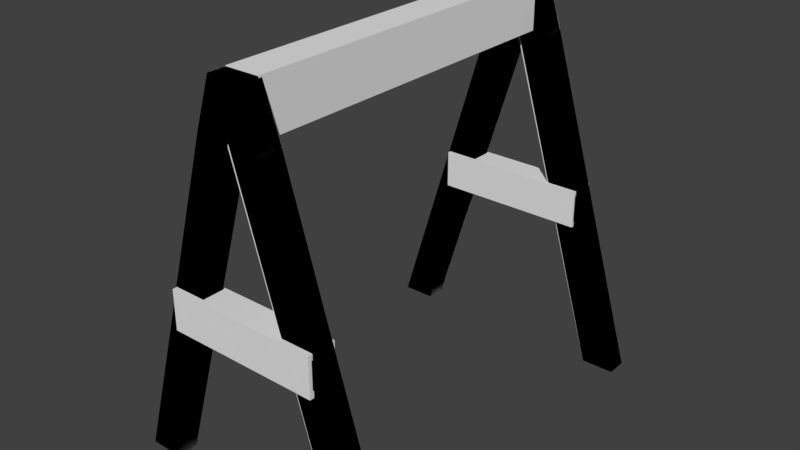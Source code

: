 # Source: garage_stand.blend  (saved by Blender 2.79.0; exported with 4.5.12 LTS)
import bpy
from mathutils import Matrix  # noqa: F401  (used for matrix-valued properties, if any)

bpy.ops.wm.read_factory_settings(use_empty=True)
scene = bpy.context.scene
scene.name = 'Scene'

# ---- collections
col_collection_1 = bpy.data.collections.new('Collection 1'); scene.collection.children.link(col_collection_1)

# ---- images (referenced by path relative to the original .blend; pixels are not part of the script)
import os
ASSET_DIR = os.environ.get("B2B_ASSET_DIR", "")  # directory of the original .blend (textures are referenced by path, not embedded)
HERE = os.path.dirname(os.path.abspath(__file__))  # packed textures are extracted next to this script under _unpacked/

def load_image(name, relpath, width, height, colorspace="sRGB"):
    """Load a texture the original file referenced (path relative to the .blend, or extracted next to this script)."""
    p = next((c for c in (os.path.join(HERE, relpath), os.path.join(ASSET_DIR, relpath)) if relpath and os.path.exists(c)), "")
    if p:
        img = bpy.data.images.load(p, check_existing=True)
        img.name = name
    else:  # same state as the original file: an image datablock whose file is absent (Cycles renders it pink)
        img = bpy.data.images.new(name, width, height)
        img.source = "FILE"
        img.filepath = "//" + (relpath or name)
    img.colorspace_settings.name = colorspace
    return img
img_garage_stand_png = load_image('garage_stand.png', 'garage_stand.png', 1024, 1024, 'sRGB')

# ---- materials (node trees are filled in below, after node groups)
mat_material_004 = bpy.data.materials.new('Material.004')
mat_material_004.alpha_threshold = 0.0
mat_material_004.roughness = 0.5

# ---- node groups
ng_gltf_metallic_roughness = bpy.data.node_groups.new('glTF Metallic Roughness', 'ShaderNodeTree')
_N = ng_gltf_metallic_roughness.nodes; _L = ng_gltf_metallic_roughness.links

# ---- material node trees
mat_material_004.use_nodes = True; mat_material_004.node_tree.nodes.clear()
_N = mat_material_004.node_tree.nodes; _L = mat_material_004.node_tree.links
n0 = _N.new('ShaderNodeOutputMaterial'); n0.name = 'Material Output'; n0.location = (460, 300)
n1 = _N.new('ShaderNodeGroup'); n1.name = 'Group'; n1.location = (240, 402)
n1.node_tree = ng_gltf_metallic_roughness
n1.inputs[1].default_value = (1.0, 1.0, 1.0, 1.0)
n1.inputs[2].default_value = (1.0, 1.0, 1.0, 1.0)
n1.inputs[3].default_value = 0.0
n1.inputs[4].default_value = 0.8
n1.inputs[5].default_value = (0.5, 0.5, 1.0, 1.0)
n1.inputs[6].default_value = 1.0
n1.inputs[7].default_value = (1.0, 1.0, 1.0, 1.0)
n1.inputs[8].default_value = 1.0
n1.inputs[9].default_value = (1.0, 1.0, 1.0, 1.0)
n1.inputs[10].default_value = (0.0, 0.0, 0.0, 1.0)
n1.inputs[11].default_value = 1.0
n1.inputs[12].default_value = 0.5
n1.inputs[13].default_value = 0.0
n1.inputs[14].default_value = 0.0
n1.inputs[15].default_value = 0.0
n1.inputs[16].default_value = (0.0, 0.0, 0.0, 1.0)
n2 = _N.new('ShaderNodeTexImage'); n2.name = 'Image Texture'; n2.location = (10, 300)
n2.width = 140
n2.image = img_garage_stand_png
_L.new(n1.outputs[0], n0.inputs[0])
_L.new(n2.outputs[0], n1.inputs[0])
n0.is_active_output = True

# ---- world
world_world = bpy.data.worlds.new('World'); scene.world = world_world
world_world.color = (0.05088, 0.05088, 0.05088)
world_world.use_sun_shadow = False
world_world.sun_shadow_jitter_overblur = 0.0
world_world.cycles.sampling_method = 'MANUAL'

# ---- meshes
me_mesh_box3 = bpy.data.meshes.new('mesh_box3')
me_mesh_box3.from_pydata([(0.5, 0.5, 0.5), (0.5, 0.5, -0.5), (0.5, -0.5, 0.5), (0.5, -0.5, -0.5), (-0.5, 0.5, 0.5), (-0.5, 0.5, -0.5), (-0.5, -0.5, 0.5), (-0.5, -0.5, -0.5)], [], [(5, 1, 3, 7), (4, 0, 1, 5), (6, 4, 5, 7), (2, 0, 4, 6), (3, 2, 6, 7), (2, 3, 1, 0)])
me_mesh_box3.use_remesh_preserve_volume = False
me_mesh_box3.use_remesh_preserve_attributes = False
me_mesh_box3.use_mirror_vertex_groups = False
me_mesh_box3.update()
me_mesh_box2 = bpy.data.meshes.new('mesh_box2')
me_mesh_box2.from_pydata([(0.5, 0.5, 0.5), (0.5, 0.5, -0.5), (0.5, -0.5, 0.5), (0.5, -0.5, -0.5), (-0.5, 0.5, 0.5), (-0.5, 0.5, -0.5), (-0.5, -0.5, 0.5), (-0.5, -0.5, -0.5)], [], [(1, 0, 2, 3), (5, 1, 3, 7), (4, 0, 1, 5), (6, 4, 5, 7), (2, 0, 4, 6), (6, 7, 3, 2)])
me_mesh_box2.use_remesh_preserve_volume = False
me_mesh_box2.use_remesh_preserve_attributes = False
me_mesh_box2.use_mirror_vertex_groups = False
me_mesh_box2.update()
me_mesh_hull__3 = bpy.data.meshes.new('mesh_hull__3')
me_mesh_hull__3.from_pydata([(-0.1851, -1.024, 0.3688), (-0.7406, -1.024, -1.483), (-0.7406, -0.9071, -1.483), (-0.1851, -0.9071, 0.3688), (0.0, -0.9071, 0.3688), (-0.09257, -0.9072, 0.6465), (-0.09257, -1.024, 0.6465), (0.0, -1.024, 0.3688), (-0.5554, -1.024, -1.483), (-0.5554, -0.9071, -1.483)], [], [(1, 8, 6), (6, 5, 3, 0), (7, 4, 5, 6), (3, 5, 4), (3, 4, 9, 2), (6, 8, 7), (0, 3, 2, 1), (9, 4, 7, 8), (0, 1, 6), (2, 9, 8, 1)])
me_mesh_hull__3.use_remesh_preserve_volume = False
me_mesh_hull__3.use_remesh_preserve_attributes = False
me_mesh_hull__3.use_mirror_vertex_groups = False
me_mesh_hull__3.update()
me_mesh_hull__1 = bpy.data.meshes.new('mesh_hull__1')
me_mesh_hull__1.from_pydata([(0.1851, -0.9072, 0.3688), (0.7404, -0.9071, -1.483), (0.5553, -0.9071, -1.483), (0.7404, -1.024, -1.483), (-0.09275, -1.024, 0.6465), (0.1851, -1.024, 0.3688), (0.09235, -1.024, 0.6465), (0.09235, -0.9072, 0.6465), (-0.09275, -0.9072, 0.6465), (0.5553, -1.024, -1.483)], [], [(8, 2, 9, 4), (5, 6, 3), (0, 7, 6, 5), (7, 1, 2, 8), (2, 1, 3, 9), (0, 5, 3, 1), (9, 3, 6, 4), (7, 0, 1), (6, 7, 8, 4)])
me_mesh_hull__1.use_remesh_preserve_volume = False
me_mesh_hull__1.use_remesh_preserve_attributes = False
me_mesh_hull__1.use_mirror_vertex_groups = False
me_mesh_hull__1.update()
me_mesh_box1_002 = bpy.data.meshes.new('mesh_box1.002')
me_mesh_box1_002.from_pydata([(0.5, 0.5, 0.5), (0.5, 0.5, -0.5), (0.5, -0.5, 0.5), (0.5, -0.5, -0.5), (-0.5, 0.5, 0.5), (-0.5, 0.5, -0.5), (-0.5, -0.5, 0.5), (-0.5, -0.5, -0.5)], [], [(4, 0, 1, 5), (6, 4, 5, 7), (2, 0, 4, 6), (3, 2, 6, 7), (1, 0, 2, 3), (5, 1, 3, 7)])
me_mesh_box1_002.use_remesh_preserve_volume = False
me_mesh_box1_002.use_remesh_preserve_attributes = False
me_mesh_box1_002.use_mirror_vertex_groups = False
me_mesh_box1_002.update()
me_mesh_hull__4 = bpy.data.meshes.new('mesh_hull__4')
me_mesh_hull__4.from_pydata([(0.0, 1.13, 0.3688), (-0.5554, 1.013, -1.483), (0.0, 1.013, 0.3688), (-0.7406, 1.013, -1.483), (-0.1851, 1.13, 0.3688), (-0.09257, 1.013, 0.6465), (-0.09257, 1.129, 0.6465), (-0.1851, 1.013, 0.3688), (-0.7406, 1.13, -1.483), (-0.5554, 1.13, -1.483)], [], [(5, 6, 4, 7), (6, 5, 2, 0), (4, 6, 0), (4, 0, 9, 8), (5, 1, 2), (7, 4, 8, 3), (9, 0, 2, 1), (7, 3, 5), (3, 1, 5), (8, 9, 1, 3)])
me_mesh_hull__4.use_remesh_preserve_volume = False
me_mesh_hull__4.use_remesh_preserve_attributes = False
me_mesh_hull__4.use_mirror_vertex_groups = False
me_mesh_hull__4.update()
me_mesh_hull__2 = bpy.data.meshes.new('mesh_hull__2')
me_mesh_hull__2.from_pydata([(-0.09275, 1.013, 0.6465), (0.5553, 1.13, -1.483), (0.09235, 1.129, 0.6465), (0.5553, 1.013, -1.483), (-0.09275, 1.129, 0.6465), (0.09235, 1.013, 0.6465), (0.7404, 1.013, -1.483), (0.7404, 1.13, -1.483), (0.1851, 1.013, 0.3688), (0.1851, 1.13, 0.3688)], [], [(6, 7, 9, 8), (1, 9, 7), (0, 5, 2, 4), (8, 5, 6), (4, 9, 1), (8, 9, 2, 5), (4, 2, 9), (3, 6, 5, 0), (4, 1, 3, 0), (6, 3, 1, 7)])
me_mesh_hull__2.use_remesh_preserve_volume = False
me_mesh_hull__2.use_remesh_preserve_attributes = False
me_mesh_hull__2.use_mirror_vertex_groups = False
me_mesh_hull__2.update()
me_mesh0_004 = bpy.data.meshes.new('mesh0.004')
me_mesh0_004.from_pydata([(0.09257, -1.024, 0.6465), (-0.09257, -1.024, 0.6465), (-0.1851, -1.024, 0.3688), (0.1851, -1.024, 0.3688), (0.09257, -0.9073, 0.6465), (0.09257, -1.024, 0.6465), (0.1851, -1.024, 0.3688), (0.1851, -0.9073, 0.3688), (-0.1851, -0.9073, 0.3688), (-0.1851, -1.024, 0.3688), (-0.09257, -1.024, 0.6465), (-0.09257, -0.9073, 0.6465), (0.09257, -1.024, 0.6465), (0.09257, -0.9073, 0.6465), (-0.09257, -0.9073, 0.6465), (-0.09257, -1.024, 0.6465), (0.09257, -0.9073, 0.6465), (0.1851, -0.9073, 0.3688), (-0.1851, -0.9073, 0.3688), (-0.09257, -0.9073, 0.6465), (0.1851, -1.024, 0.3688), (-0.1851, -1.024, 0.3688), (-0.1851, -0.9073, 0.3688), (0.1851, -0.9073, 0.3688), (-0.7406, -0.9071, -1.483), (-0.1851, -0.9071, 0.3688), (0.0, -0.9071, 0.3688), (-0.5554, -0.9071, -1.483), (1e-06, -1.024, 0.3688), (-0.1851, -1.024, 0.3688), (-0.7406, -1.024, -1.483), (-0.5554, -1.024, -1.483), (0.0, -0.9071, 0.3688), (1e-06, -1.024, 0.3688), (-0.5554, -1.024, -1.483), (-0.5554, -0.9071, -1.483), (-0.5554, -0.9071, -1.483), (-0.5554, -1.024, -1.483), (-0.7406, -1.024, -1.483), (-0.7406, -0.9071, -1.483), (-0.7406, -0.9071, -1.483), (-0.7406, -1.024, -1.483), (-0.1851, -1.024, 0.3688), (-0.1851, -0.9071, 0.3688), (0.7406, -0.9071, -1.483), (0.1851, -0.9071, 0.3688), (0.1851, -1.024, 0.3688), (0.7406, -1.024, -1.483), (0.5554, -0.9071, -1.483), (0.7406, -0.9071, -1.483), (0.7406, -1.024, -1.483), (0.5554, -1.024, -1.483), (0.0, -0.9071, 0.3688), (0.5554, -0.9071, -1.483), (0.5554, -1.024, -1.483), (0.0, -1.024, 0.3688), (0.0, -1.024, 0.3688), (0.5554, -1.024, -1.483), (0.7406, -1.024, -1.483), (0.1851, -1.024, 0.3688), (0.7406, -0.9071, -1.483), (0.5554, -0.9071, -1.483), (0.0, -0.9071, 0.3688), (0.1851, -0.9071, 0.3688), (-0.3044, -0.9072, -0.6452), (-0.251, -0.9072, -0.4679), (0.2513, -0.9072, -0.4679), (0.3042, -0.9072, -0.6453), (0.2513, -1.024, -0.4679), (-0.251, -1.024, -0.4679), (-0.3044, -1.024, -0.6452), (0.3042, -1.024, -0.6453), (0.2513, -0.9072, -0.4679), (0.2513, -1.024, -0.4679), (0.3042, -1.024, -0.6453), (0.3042, -0.9072, -0.6453), (0.3042, -0.9072, -0.6453), (0.3042, -1.024, -0.6453), (-0.3044, -1.024, -0.6452), (-0.3044, -0.9072, -0.6452), (-0.3044, -0.9072, -0.6452), (-0.3044, -1.024, -0.6452), (-0.251, -1.024, -0.4679), (-0.251, -0.9072, -0.4679), (-0.251, -0.9072, -0.4679), (-0.251, -1.024, -0.4679), (0.2513, -1.024, -0.4679), (0.2513, -0.9072, -0.4679), (-0.4249, -0.9011, -0.6308), (-0.4249, -0.9011, -0.4812), (-0.1287, -0.9011, -0.4812), (-0.1287, -0.9011, -0.6308), (-0.1287, -1.031, -0.4812), (-0.4249, -1.031, -0.4812), (-0.4249, -1.031, -0.6308), (-0.1287, -1.031, -0.6308), (-0.1287, -0.9011, -0.4812), (-0.1287, -1.031, -0.4812), (-0.1287, -1.031, -0.6308), (-0.1287, -0.9011, -0.6308), (-0.1287, -0.9011, -0.6308), (-0.1287, -1.031, -0.6308), (-0.4249, -1.031, -0.6308), (-0.4249, -0.9011, -0.6308), (-0.4249, -0.9011, -0.6308), (-0.4249, -1.031, -0.6308), (-0.4249, -1.031, -0.4812), (-0.4249, -0.9011, -0.4812), (-0.4249, -0.9011, -0.4812), (-0.4249, -1.031, -0.4812), (-0.1287, -1.031, -0.4812), (-0.1287, -0.9011, -0.4812), (0.1305, -0.9011, -0.4812), (0.1305, -1.031, -0.4812), (0.4268, -1.031, -0.4812), (0.4268, -0.9011, -0.4812), (0.1305, -0.9011, -0.6308), (0.1305, -1.031, -0.6308), (0.1305, -1.031, -0.4812), (0.1305, -0.9011, -0.4812), (0.4268, -0.9011, -0.6308), (0.4268, -1.031, -0.6308), (0.1305, -1.031, -0.6308), (0.1305, -0.9011, -0.6308), (0.4268, -0.9011, -0.4812), (0.4268, -1.031, -0.4812), (0.4268, -1.031, -0.6308), (0.4268, -0.9011, -0.6308), (0.4268, -1.031, -0.4812), (0.1305, -1.031, -0.4812), (0.1305, -1.031, -0.6308), (0.4268, -1.031, -0.6308), (0.1305, -0.9011, -0.6308), (0.1305, -0.9011, -0.4812), (0.4268, -0.9011, -0.4812), (0.4268, -0.9011, -0.6308), (0.1305, 1.135, -0.6308), (0.1305, 1.135, -0.4812), (0.4268, 1.135, -0.4812), (0.4268, 1.135, -0.6308), (0.4268, 1.006, -0.4812), (0.1305, 1.006, -0.4812), (0.1305, 1.006, -0.6308), (0.4268, 1.006, -0.6308), (0.4268, 1.135, -0.4812), (0.4268, 1.006, -0.4812), (0.4268, 1.006, -0.6308), (0.4268, 1.135, -0.6308), (0.4268, 1.135, -0.6308), (0.4268, 1.006, -0.6308), (0.1305, 1.006, -0.6308), (0.1305, 1.135, -0.6308), (0.1305, 1.135, -0.6308), (0.1305, 1.006, -0.6308), (0.1305, 1.006, -0.4812), (0.1305, 1.135, -0.4812), (0.1305, 1.135, -0.4812), (0.1305, 1.006, -0.4812), (0.4268, 1.006, -0.4812), (0.4268, 1.135, -0.4812), (-0.4249, 1.135, -0.4812), (-0.4249, 1.006, -0.4812), (-0.1287, 1.006, -0.4812), (-0.1287, 1.135, -0.4812), (-0.4249, 1.135, -0.6308), (-0.4249, 1.006, -0.6308), (-0.4249, 1.006, -0.4812), (-0.4249, 1.135, -0.4812), (-0.1287, 1.135, -0.6308), (-0.1287, 1.006, -0.6308), (-0.4249, 1.006, -0.6308), (-0.4249, 1.135, -0.6308), (-0.1287, 1.135, -0.4812), (-0.1287, 1.006, -0.4812), (-0.1287, 1.006, -0.6308), (-0.1287, 1.135, -0.6308), (-0.1287, 1.006, -0.4812), (-0.4249, 1.006, -0.4812), (-0.4249, 1.006, -0.6308), (-0.1287, 1.006, -0.6308), (-0.4249, 1.135, -0.6308), (-0.4249, 1.135, -0.4812), (-0.1287, 1.135, -0.4812), (-0.1287, 1.135, -0.6308), (-0.251, 1.129, -0.4679), (-0.251, 1.013, -0.4679), (0.2513, 1.013, -0.4679), (0.2513, 1.129, -0.4679), (-0.3044, 1.129, -0.6452), (-0.3044, 1.013, -0.6452), (-0.251, 1.013, -0.4679), (-0.251, 1.129, -0.4679), (0.3042, 1.129, -0.6453), (0.3042, 1.013, -0.6453), (-0.3044, 1.013, -0.6452), (-0.3044, 1.129, -0.6452), (0.2513, 1.129, -0.4679), (0.2513, 1.013, -0.4679), (0.3042, 1.013, -0.6453), (0.3042, 1.129, -0.6453), (0.2513, 1.013, -0.4679), (-0.251, 1.013, -0.4679), (-0.3044, 1.013, -0.6452), (0.3042, 1.013, -0.6453), (-0.3044, 1.129, -0.6452), (-0.251, 1.129, -0.4679), (0.2513, 1.129, -0.4679), (0.3042, 1.129, -0.6453), (0.7406, 1.13, -1.483), (0.5554, 1.13, -1.483), (0.0, 1.13, 0.3688), (0.1851, 1.13, 0.3688), (0.0, 1.013, 0.3688), (0.5554, 1.013, -1.483), (0.7406, 1.013, -1.483), (0.1851, 1.013, 0.3688), (0.0, 1.13, 0.3688), (0.5554, 1.13, -1.483), (0.5554, 1.013, -1.483), (0.0, 1.013, 0.3688), (0.5554, 1.13, -1.483), (0.7406, 1.13, -1.483), (0.7406, 1.013, -1.483), (0.5554, 1.013, -1.483), (0.7406, 1.13, -1.483), (0.1851, 1.13, 0.3688), (0.1851, 1.013, 0.3688), (0.7406, 1.013, -1.483), (-0.7406, 1.13, -1.483), (-0.7406, 1.013, -1.483), (-0.1851, 1.013, 0.3688), (-0.1851, 1.13, 0.3688), (-0.5554, 1.13, -1.483), (-0.5554, 1.013, -1.483), (-0.7406, 1.013, -1.483), (-0.7406, 1.13, -1.483), (0.0, 1.13, 0.3688), (1e-06, 1.013, 0.3688), (-0.5554, 1.013, -1.483), (-0.5554, 1.13, -1.483), (1e-06, 1.013, 0.3688), (-0.1851, 1.013, 0.3688), (-0.7406, 1.013, -1.483), (-0.5554, 1.013, -1.483), (-0.7406, 1.13, -1.483), (-0.1851, 1.13, 0.3688), (0.0, 1.13, 0.3688), (-0.5554, 1.13, -1.483), (0.1851, 1.013, 0.3688), (-0.1851, 1.013, 0.3688), (-0.1851, 1.129, 0.3688), (0.1851, 1.129, 0.3688), (0.09257, 1.129, 0.6465), (0.1851, 1.129, 0.3688), (-0.1851, 1.129, 0.3688), (-0.09257, 1.129, 0.6465), (0.09257, 1.013, 0.6465), (0.09257, 1.129, 0.6465), (-0.09257, 1.129, 0.6465), (-0.09257, 1.013, 0.6465), (-0.1851, 1.129, 0.3688), (-0.1851, 1.013, 0.3688), (-0.09257, 1.013, 0.6465), (-0.09257, 1.129, 0.6465), (0.09257, 1.129, 0.6465), (0.09257, 1.013, 0.6465), (0.1851, 1.013, 0.3688), (0.1851, 1.129, 0.3688), (0.09257, 1.013, 0.6465), (-0.09257, 1.013, 0.6465), (-0.1851, 1.013, 0.3688), (0.1851, 1.013, 0.3688), (0.09257, 1.013, 0.3698), (0.09257, 1.013, 0.6475), (0.09257, 0.8962, 0.6474), (0.09257, 0.8962, 0.3697), (-0.09257, -0.9072, 0.6465), (-0.09257, -0.7805, 0.6466), (-0.09257, -0.7805, 0.3688), (-0.09257, -0.9072, 0.3688), (0.09257, -0.9072, 0.6465), (-0.09257, -0.9072, 0.6465), (-0.09257, -0.9072, 0.3688), (0.09257, -0.9072, 0.3688), (0.09257, -0.9072, 0.3688), (-0.09257, -0.9072, 0.3688), (-0.09257, -0.7805, 0.3688), (0.09257, -0.7805, 0.3688), (0.09257, 1.013, 0.3698), (-0.09257, 1.013, 0.3698), (-0.09257, 1.013, 0.6475), (0.09257, 1.013, 0.6475), (0.09257, 1.013, 0.6475), (-0.09257, 1.013, 0.6475), (-0.09257, 0.8962, 0.6474), (0.09257, 0.8962, 0.6474), (-0.09257, 0.8962, 0.6474), (-0.09257, -0.7805, 0.6466), (0.09257, -0.7805, 0.6466), (0.09257, 0.8962, 0.6474), (-0.09257, 0.8962, 0.3697), (-0.09257, 1.013, 0.3698), (0.09257, 1.013, 0.3698), (0.09257, 0.8962, 0.3697), (-0.09257, 0.8962, 0.6474), (-0.09257, 1.013, 0.6475), (-0.09257, 1.013, 0.3698), (-0.09257, 0.8962, 0.3697), (0.09257, 0.8962, 0.6474), (0.09257, -0.7805, 0.6466), (0.09257, -0.7805, 0.3688), (0.09257, 0.8962, 0.3697), (0.09257, -0.7805, 0.6466), (0.09257, -0.9072, 0.6465), (0.09257, -0.9072, 0.3688), (0.09257, -0.7805, 0.3688), (-0.09257, -0.7805, 0.6466), (-0.09257, -0.9072, 0.6465), (0.09257, -0.9072, 0.6465), (0.09257, -0.7805, 0.6466), (-0.09257, -0.7805, 0.3688), (-0.09257, 0.8962, 0.3697), (0.09257, 0.8962, 0.3697), (0.09257, -0.7805, 0.3688), (-0.09257, -0.7805, 0.6466), (-0.09257, 0.8962, 0.6474), (-0.09257, 0.8962, 0.3697), (-0.09257, -0.7805, 0.3688)], [], [(0, 1, 2), (2, 3, 0), (4, 5, 7), (7, 5, 6), (8, 9, 10), (10, 11, 8), (12, 13, 15), (15, 13, 14), (16, 17, 19), (19, 17, 18), (20, 21, 22), (22, 23, 20), (24, 25, 27), (27, 25, 26), (28, 29, 31), (31, 29, 30), (32, 33, 35), (35, 33, 34), (36, 37, 39), (39, 37, 38), (40, 41, 42), (42, 43, 40), (44, 45, 46), (46, 47, 44), (48, 49, 51), (51, 49, 50), (52, 53, 55), (55, 53, 54), (56, 57, 59), (59, 57, 58), (60, 61, 63), (63, 61, 62), (64, 65, 67), (67, 65, 66), (68, 69, 71), (71, 69, 70), (72, 73, 75), (75, 73, 74), (76, 77, 79), (79, 77, 78), (80, 81, 82), (82, 83, 80), (84, 85, 87), (87, 85, 86), (88, 89, 91), (91, 89, 90), (92, 93, 95), (95, 93, 94), (96, 97, 99), (99, 97, 98), (100, 101, 103), (103, 101, 102), (104, 105, 106), (106, 107, 104), (108, 109, 111), (111, 109, 110), (112, 113, 115), (115, 113, 114), (116, 117, 118), (118, 119, 116), (120, 121, 123), (123, 121, 122), (124, 125, 127), (127, 125, 126), (128, 129, 131), (131, 129, 130), (132, 133, 135), (135, 133, 134), (136, 137, 138), (138, 139, 136), (140, 141, 143), (143, 141, 142), (144, 145, 147), (147, 145, 146), (148, 149, 151), (151, 149, 150), (152, 153, 154), (154, 155, 152), (156, 157, 159), (159, 157, 158), (160, 161, 163), (163, 161, 162), (164, 165, 166), (166, 167, 164), (168, 169, 171), (171, 169, 170), (172, 173, 175), (175, 173, 174), (176, 177, 179), (179, 177, 178), (180, 181, 183), (183, 181, 182), (184, 185, 187), (187, 185, 186), (188, 189, 190), (190, 191, 188), (192, 193, 195), (195, 193, 194), (196, 197, 199), (199, 197, 198), (200, 201, 203), (203, 201, 202), (204, 205, 207), (207, 205, 206), (208, 209, 211), (211, 209, 210), (212, 213, 215), (215, 213, 214), (216, 217, 219), (219, 217, 218), (220, 221, 223), (223, 221, 222), (224, 225, 226), (226, 227, 224), (228, 229, 230), (230, 231, 228), (232, 233, 235), (235, 233, 234), (236, 237, 239), (239, 237, 238), (240, 241, 243), (243, 241, 242), (244, 245, 247), (247, 245, 246), (248, 249, 250), (250, 251, 248), (252, 253, 254), (254, 255, 252), (256, 257, 259), (259, 257, 258), (260, 261, 262), (262, 263, 260), (264, 265, 267), (267, 265, 266), (268, 269, 271), (271, 269, 270), (272, 273, 274), (274, 275, 272), (276, 277, 278), (278, 279, 276), (280, 281, 283), (283, 281, 282), (284, 285, 287), (287, 285, 286), (288, 289, 290), (290, 291, 288), (292, 293, 294), (294, 295, 292), (296, 297, 299), (299, 297, 298), (300, 301, 302), (302, 303, 300), (304, 305, 306), (306, 307, 304), (308, 309, 311), (311, 309, 310), (312, 313, 315), (315, 313, 314), (316, 317, 319), (319, 317, 318), (320, 321, 322), (322, 323, 320), (324, 325, 326), (326, 327, 324)])
_uv = me_mesh0_004.uv_layers.new(name='UVMap')
_uv.uv.foreach_set('vector', [0.9004, 0.9902, 0.7012, 0.9902, 0.6035, 0.791, 0.6035, 0.791, 0.998, 0.791, 0.9004, 0.9902, 0.3867, 0.9746, 0.3164, 0.9746, 0.3867, 0.8105, 0.3867, 0.8105, 0.3164, 0.9746, 0.3164, 0.8105, 0.3867, 0.8105, 0.3164, 0.8105, 0.3164, 0.9746, 0.3164, 0.9746, 0.3867, 0.9746, 0.3867, 0.8105, 0.8398, 0.9746, 0.7383, 0.9746, 0.8398, 0.8164, 0.8398, 0.8164, 0.7383, 0.9746, 0.7383, 0.8164, 0.5371, 0.9688, 0.5938, 0.7949, 0.418, 0.9688, 0.418, 0.9688, 0.5938, 0.7949, 0.3613, 0.7949, 0.0, 1.0, 0.0, 0.0, 1.0, 0.0, 1.0, 0.0, 1.0, 1.0, 0.0, 1.0, 0.1484, 0.4766, 0.8672, 0.4785, 0.1699, 0.4062, 0.1699, 0.4062, 0.8672, 0.4785, 0.8887, 0.4102, 0.8652, 0.5879, 0.8438, 0.6562, 0.1465, 0.584, 0.1465, 0.584, 0.8438, 0.6562, 0.125, 0.6543, 1.207, 0.1836, 1.207, 0.1543, 0.7285, 0.1855, 0.7285, 0.1855, 1.207, 0.1543, 0.7285, 0.1543, 0.0, 1.0, 0.0, 0.0, 1.0, 1.0, 1.0, 1.0, 0.0, 0.0, 1.0, 0.0, 0.2363, 0.1504, 0.2363, 0.1055, 0.9199, 0.1055, 0.9199, 0.1055, 0.9199, 0.1484, 0.2363, 0.1504, 0.2188, 0.2871, 0.9258, 0.2852, 0.9258, 0.2422, 0.9258, 0.2422, 0.2188, 0.2422, 0.2188, 0.2871, 0.0, 1.0, 0.0, 0.0, 1.0, 1.0, 1.0, 1.0, 0.0, 0.0, 1.0, 0.0, 0.9199, 0.1484, 0.2363, 0.1504, 0.9199, 0.1055, 0.9199, 0.1055, 0.2363, 0.1504, 0.2363, 0.1055, 0.9355, 0.08203, 0.2188, 0.08203, 0.916, 0.01562, 0.916, 0.01562, 0.2188, 0.08203, 0.1953, 0.01367, 0.1953, 0.166, 0.2188, 0.2344, 0.916, 0.168, 0.916, 0.168, 0.2188, 0.2344, 0.9355, 0.2344, 0.1309, 0.1875, 0.1953, 0.4082, 0.8828, 0.1875, 0.8828, 0.1875, 0.1953, 0.4082, 0.8164, 0.4082, 0.8164, 0.4082, 0.1953, 0.4082, 0.8828, 0.1875, 0.8828, 0.1875, 0.1953, 0.4082, 0.1309, 0.1875, 0.0, 1.0, 0.0, 0.0, 1.0, 1.0, 1.0, 1.0, 0.0, 0.0, 1.0, 0.0, 0.8848, 0.1895, 0.8828, 0.04297, 0.1289, 0.1875, 0.1289, 0.1875, 0.8828, 0.04297, 0.127, 0.04102, 0.0, 1.0, 0.0, 0.0, 1.0, 0.0, 1.0, 0.0, 1.0, 1.0, 0.0, 1.0, 0.1934, 0.5527, 0.1914, 0.4082, 0.8164, 0.5547, 0.8164, 0.5547, 0.1914, 0.4082, 0.8145, 0.4102, 0.01758, 0.7871, 0.01758, 0.9961, 0.291, 0.7871, 0.291, 0.7871, 0.01758, 0.9961, 0.291, 0.9961, 0.291, 0.9961, 0.01758, 0.9961, 0.291, 0.7871, 0.291, 0.7871, 0.01758, 0.9961, 0.01758, 0.7871, 0.3594, 0.9629, 0.3594, 0.9629, 0.3594, 0.8105, 0.3594, 0.8105, 0.3594, 0.9629, 0.3594, 0.8105, 0.3594, 0.8105, 0.3594, 0.8105, 0.04297, 0.8105, 0.04297, 0.8105, 0.3594, 0.8105, 0.04297, 0.8105, 0.04297, 0.8105, 0.04297, 0.8105, 0.04297, 0.9629, 0.04297, 0.9629, 0.04297, 0.9629, 0.04297, 0.8105, 0.04297, 0.9629, 0.04297, 0.9629, 0.3594, 0.9629, 0.3594, 0.9629, 0.04297, 0.9629, 0.3594, 0.9629, 0.6445, 0.9629, 0.6445, 0.9629, 0.9609, 0.9629, 0.9609, 0.9629, 0.6445, 0.9629, 0.9609, 0.9629, 0.6445, 0.8105, 0.6445, 0.8105, 0.6445, 0.9629, 0.6445, 0.9629, 0.6445, 0.9629, 0.6445, 0.8105, 0.9609, 0.8105, 0.9609, 0.8105, 0.6445, 0.8105, 0.6445, 0.8105, 0.9609, 0.8105, 0.6445, 0.8105, 0.9609, 0.9629, 0.9609, 0.9629, 0.9609, 0.8105, 0.9609, 0.8105, 0.9609, 0.9629, 0.9609, 0.8105, 0.293, 0.9961, 0.01562, 0.9961, 0.293, 0.7852, 0.293, 0.7852, 0.01562, 0.9961, 0.01562, 0.7852, 0.01562, 0.7852, 0.01562, 0.9961, 0.293, 0.7852, 0.293, 0.7852, 0.01562, 0.9961, 0.293, 0.9961, 0.01562, 0.7852, 0.01562, 0.9961, 0.293, 0.9961, 0.293, 0.9961, 0.293, 0.7852, 0.01562, 0.7852, 0.293, 0.9961, 0.01562, 0.9961, 0.293, 0.7852, 0.293, 0.7852, 0.01562, 0.9961, 0.01562, 0.7852, 0.9609, 0.9629, 0.9609, 0.9629, 0.9609, 0.8105, 0.9609, 0.8105, 0.9609, 0.9629, 0.9609, 0.8105, 0.9609, 0.8105, 0.9609, 0.8105, 0.6445, 0.8105, 0.6445, 0.8105, 0.9609, 0.8105, 0.6445, 0.8105, 0.6445, 0.8105, 0.6445, 0.8105, 0.6445, 0.9629, 0.6445, 0.9629, 0.6445, 0.9629, 0.6445, 0.8105, 0.6445, 0.9629, 0.6445, 0.9629, 0.9609, 0.9629, 0.9609, 0.9629, 0.6445, 0.9629, 0.9609, 0.9629, 0.04297, 0.9629, 0.04297, 0.9629, 0.3594, 0.9629, 0.3594, 0.9629, 0.04297, 0.9629, 0.3594, 0.9629, 0.04297, 0.8105, 0.04297, 0.8105, 0.04297, 0.9629, 0.04297, 0.9629, 0.04297, 0.9629, 0.04297, 0.8105, 0.3594, 0.8105, 0.3594, 0.8105, 0.04297, 0.8105, 0.04297, 0.8105, 0.3594, 0.8105, 0.04297, 0.8105, 0.3594, 0.9629, 0.3594, 0.9629, 0.3594, 0.8105, 0.3594, 0.8105, 0.3594, 0.9629, 0.3594, 0.8105, 0.291, 0.9961, 0.01758, 0.9961, 0.291, 0.7871, 0.291, 0.7871, 0.01758, 0.9961, 0.01758, 0.7871, 0.01758, 0.7871, 0.01758, 0.9961, 0.291, 0.7871, 0.291, 0.7871, 0.01758, 0.9961, 0.291, 0.9961, 0.1953, 0.5527, 0.1934, 0.4082, 0.8164, 0.5547, 0.8164, 0.5547, 0.1934, 0.4082, 0.8145, 0.4102, 0.0, 1.0, 0.0, 0.0, 1.0, 0.0, 1.0, 0.0, 1.0, 1.0, 0.0, 1.0, 0.8848, 0.1895, 0.8828, 0.04297, 0.1289, 0.1875, 0.1289, 0.1875, 0.8828, 0.04297, 0.127, 0.04102, 0.0, 1.0, 0.0, 0.0, 1.0, 1.0, 1.0, 1.0, 0.0, 0.0, 1.0, 0.0, 0.8164, 0.4082, 0.1953, 0.4082, 0.8828, 0.1875, 0.8828, 0.1875, 0.1953, 0.4082, 0.1309, 0.1875, 0.1309, 0.1875, 0.1953, 0.4082, 0.8828, 0.1875, 0.8828, 0.1875, 0.1953, 0.4082, 0.8164, 0.4082, 0.1953, 0.166, 0.2188, 0.2344, 0.916, 0.168, 0.916, 0.168, 0.2188, 0.2344, 0.9355, 0.2344, 0.9355, 0.08203, 0.2188, 0.08203, 0.916, 0.01562, 0.916, 0.01562, 0.2188, 0.08203, 0.1953, 0.01367, 0.8535, 0.7324, 0.127, 0.7324, 0.8535, 0.6836, 0.8535, 0.6836, 0.127, 0.7324, 0.127, 0.6875, 0.0, 1.0, 0.0, 0.0, 1.0, 1.0, 1.0, 1.0, 0.0, 0.0, 1.0, 0.0, 0.1367, 0.5527, 0.8672, 0.5527, 0.8672, 0.5039, 0.8672, 0.5039, 0.1367, 0.5078, 0.1367, 0.5527, 0.127, 0.7324, 0.127, 0.6875, 0.8535, 0.6836, 0.8535, 0.6836, 0.8535, 0.7324, 0.127, 0.7324, 0.0, 1.0, 0.0, 0.0, 1.0, 1.0, 1.0, 1.0, 0.0, 0.0, 1.0, 0.0, 1.207, 0.7109, 1.207, 0.6797, 0.7285, 0.7109, 0.7285, 0.7109, 1.207, 0.6797, 0.7285, 0.6816, 0.8652, 0.5879, 0.8438, 0.6562, 0.1465, 0.584, 0.1465, 0.584, 0.8438, 0.6562, 0.125, 0.6543, 0.1484, 0.4766, 0.8672, 0.4785, 0.1699, 0.4062, 0.1699, 0.4062, 0.8672, 0.4785, 0.8887, 0.4102, 0.0, 1.0, 0.0, 0.0, 1.0, 0.0, 1.0, 0.0, 1.0, 1.0, 0.0, 1.0, 0.9004, 0.9902, 0.998, 0.791, 0.6035, 0.791, 0.6035, 0.791, 0.7012, 0.9902, 0.9004, 0.9902, 0.2891, 0.9746, 0.1934, 0.9746, 0.2891, 0.8164, 0.2891, 0.8164, 0.1934, 0.9746, 0.1934, 0.8164, 0.6074, 0.8105, 0.543, 0.8105, 0.543, 0.9746, 0.543, 0.9746, 0.6074, 0.9746, 0.6074, 0.8105, 0.6074, 0.9746, 0.543, 0.9746, 0.6074, 0.8105, 0.6074, 0.8105, 0.543, 0.9746, 0.543, 0.8105, 0.5371, 0.9688, 0.418, 0.9688, 0.5938, 0.7949, 0.5938, 0.7949, 0.418, 0.9688, 0.3613, 0.7949, 0.543, 0.8105, 0.543, 0.9746, 0.4707, 0.9746, 0.4707, 0.9746, 0.4707, 0.8105, 0.543, 0.8105, 0.3867, 0.9746, 0.4609, 0.9746, 0.4609, 0.8105, 0.4609, 0.8105, 0.3867, 0.8105, 0.3867, 0.9746, 0.0, 1.0, 0.0, 0.0, 1.0, 1.0, 1.0, 1.0, 0.0, 0.0, 1.0, 0.0, 0.0, 1.0, 0.0, 0.0, 1.0, 1.0, 1.0, 1.0, 0.0, 0.0, 1.0, 0.0, 0.0, 1.0, 0.0, 0.0, 1.0, 0.0, 1.0, 0.0, 1.0, 1.0, 0.0, 1.0, 0.2891, 0.9746, 0.2891, 0.8164, 0.3906, 0.8164, 0.3906, 0.8164, 0.3906, 0.9746, 0.2891, 0.9746, 0.9199, 0.3398, 0.08203, 0.3398, 0.9199, 0.248, 0.9199, 0.248, 0.08203, 0.3398, 0.08203, 0.248, 0.0, 1.0, 0.0, 0.0, 1.0, 0.0, 1.0, 0.0, 1.0, 1.0, 0.0, 1.0, 0.4707, 0.9746, 0.543, 0.9746, 0.543, 0.8105, 0.543, 0.8105, 0.4707, 0.8105, 0.4707, 0.9746, 0.9199, 0.25, 0.08203, 0.248, 0.9199, 0.1113, 0.9199, 0.1113, 0.08203, 0.248, 0.08203, 0.1094, 0.4609, 0.9746, 0.3867, 0.9746, 0.4609, 0.8105, 0.4609, 0.8105, 0.3867, 0.9746, 0.3867, 0.8105, 0.627, 0.8164, 0.7383, 0.8164, 0.627, 0.9746, 0.627, 0.9746, 0.7383, 0.8164, 0.7383, 0.9746, 0.08203, 0.01758, 0.9199, 0.01758, 0.9199, 0.1094, 0.9199, 0.1094, 0.08203, 0.1094, 0.08203, 0.01758, 0.08203, 0.3418, 0.9199, 0.3398, 0.9199, 0.4785, 0.9199, 0.4785, 0.08203, 0.4805, 0.08203, 0.3418])
me_mesh0_004.materials.append(mat_material_004)
me_mesh0_004.use_remesh_preserve_volume = False
me_mesh0_004.use_remesh_preserve_attributes = False
me_mesh0_004.use_mirror_vertex_groups = False
me_mesh0_004.update()

# ---- objects
ob_obj_box3_convcolonly = bpy.data.objects.new('obj_box3-convcolonly', me_mesh_box3)
ob_obj_box2_convcolonly = bpy.data.objects.new('obj_box2-convcolonly', me_mesh_box2)
ob_obj_hull__3_convcolonly = bpy.data.objects.new('obj_hull__3-convcolonly', me_mesh_hull__3)
ob_obj_hull__1_convcolonly = bpy.data.objects.new('obj_hull__1-convcolonly', me_mesh_hull__1)
ob_obj_box1_convcolonly = bpy.data.objects.new('obj_box1-convcolonly', me_mesh_box1_002)
ob_obj_hull__4_convcolonly = bpy.data.objects.new('obj_hull__4-convcolonly', me_mesh_hull__4)
ob_obj_hull__2_convcolonly = bpy.data.objects.new('obj_hull__2-convcolonly', me_mesh_hull__2)
ob_obj0 = bpy.data.objects.new('obj0', me_mesh0_004)

# ---- transforms, parenting, visibility, modifiers, constraints
ob_obj_box3_convcolonly.location = (0.0, 1.07, -0.56)
ob_obj_box3_convcolonly.scale = (0.85, 0.15, 0.21)
ob_obj_box3_convcolonly.display_type = 'WIRE'
ob_obj_box3_convcolonly.show_in_front = True
ob_obj_box3_convcolonly.lineart.crease_threshold = 0.0
ob_obj_box2_convcolonly.location = (0.0, -0.97, -0.56)
ob_obj_box2_convcolonly.scale = (0.85, 0.16, 0.22)
ob_obj_box2_convcolonly.display_type = 'WIRE'
ob_obj_box2_convcolonly.show_in_front = True
ob_obj_box2_convcolonly.lineart.crease_threshold = 0.0
ob_obj_hull__3_convcolonly.location = (0.0, -0.0, 0.0)
ob_obj_hull__3_convcolonly.display_type = 'WIRE'
ob_obj_hull__3_convcolonly.show_in_front = True
ob_obj_hull__3_convcolonly.lineart.crease_threshold = 0.0
ob_obj_hull__1_convcolonly.location = (0.0, -0.0, 0.0)
ob_obj_hull__1_convcolonly.display_type = 'WIRE'
ob_obj_hull__1_convcolonly.show_in_front = True
ob_obj_hull__1_convcolonly.lineart.crease_threshold = 0.0
ob_obj_box1_convcolonly.location = (0.0, 0.05, 0.51)
ob_obj_box1_convcolonly.scale = (0.19, 1.95, 0.28)
ob_obj_box1_convcolonly.display_type = 'WIRE'
ob_obj_box1_convcolonly.show_in_front = True
ob_obj_box1_convcolonly.lineart.crease_threshold = 0.0
ob_obj_hull__4_convcolonly.location = (0.0, -0.0, 0.0)
ob_obj_hull__4_convcolonly.display_type = 'WIRE'
ob_obj_hull__4_convcolonly.show_in_front = True
ob_obj_hull__4_convcolonly.lineart.crease_threshold = 0.0
ob_obj_hull__2_convcolonly.location = (0.0, -0.0, 0.0)
ob_obj_hull__2_convcolonly.display_type = 'WIRE'
ob_obj_hull__2_convcolonly.show_in_front = True
ob_obj_hull__2_convcolonly.lineart.crease_threshold = 0.0
ob_obj0.location = (0.0, 0.0, 0.0)
ob_obj0.lineart.crease_threshold = 0.0

# ---- collection membership
col_collection_1.objects.link(ob_obj_box3_convcolonly)
col_collection_1.objects.link(ob_obj_box2_convcolonly)
col_collection_1.objects.link(ob_obj_hull__3_convcolonly)
col_collection_1.objects.link(ob_obj_hull__1_convcolonly)
col_collection_1.objects.link(ob_obj_box1_convcolonly)
col_collection_1.objects.link(ob_obj_hull__4_convcolonly)
col_collection_1.objects.link(ob_obj_hull__2_convcolonly)
col_collection_1.objects.link(ob_obj0)

# ---- scene / render settings (as saved in the file)
scene.frame_start = 1; scene.frame_end = 250; scene.frame_set(1)
scene.render.engine = 'CYCLES'
scene.render.resolution_percentage = 50
scene.render.dither_intensity = 0.0
scene.cycles.use_denoising = False
scene.cycles.samples = 128
scene.cycles.sampling_pattern = 'TABULATED_SOBOL'
scene.cycles.use_adaptive_sampling = False
scene.cycles.use_light_tree = False
scene.cycles.blur_glossy = 0.0
scene.cycles.sample_clamp_indirect = 0.0
scene.view_settings.view_transform = 'Standard'
bpy.context.view_layer.update()

# ---- added for rendering (the .blend has no active camera and no usable light): camera, sun
cam_auto = bpy.data.cameras.new('AutoCamera')
cam_auto.lens = 50.0
cam_auto.sensor_width = 36.0
cam_auto.clip_end = 1000.0
ob_auto_camera = bpy.data.objects.new('AutoCamera', cam_auto)
scene.collection.objects.link(ob_auto_camera)
ob_auto_camera.location = (3.14588, -3.72756, 2.1003)
ob_auto_camera.rotation_euler = (1.09748, -7.21219e-08, 0.694738)
scene.camera = ob_auto_camera
light_auto_sun = bpy.data.lights.new('AutoSun', 'SUN')
light_auto_sun.energy = 3.0
light_auto_sun.angle = 0.0523599
ob_auto_sun = bpy.data.objects.new('AutoSun', light_auto_sun)
scene.collection.objects.link(ob_auto_sun)
ob_auto_sun.rotation_euler = (0.872665, 0.174533, 0.523599)
bpy.context.view_layer.update()
